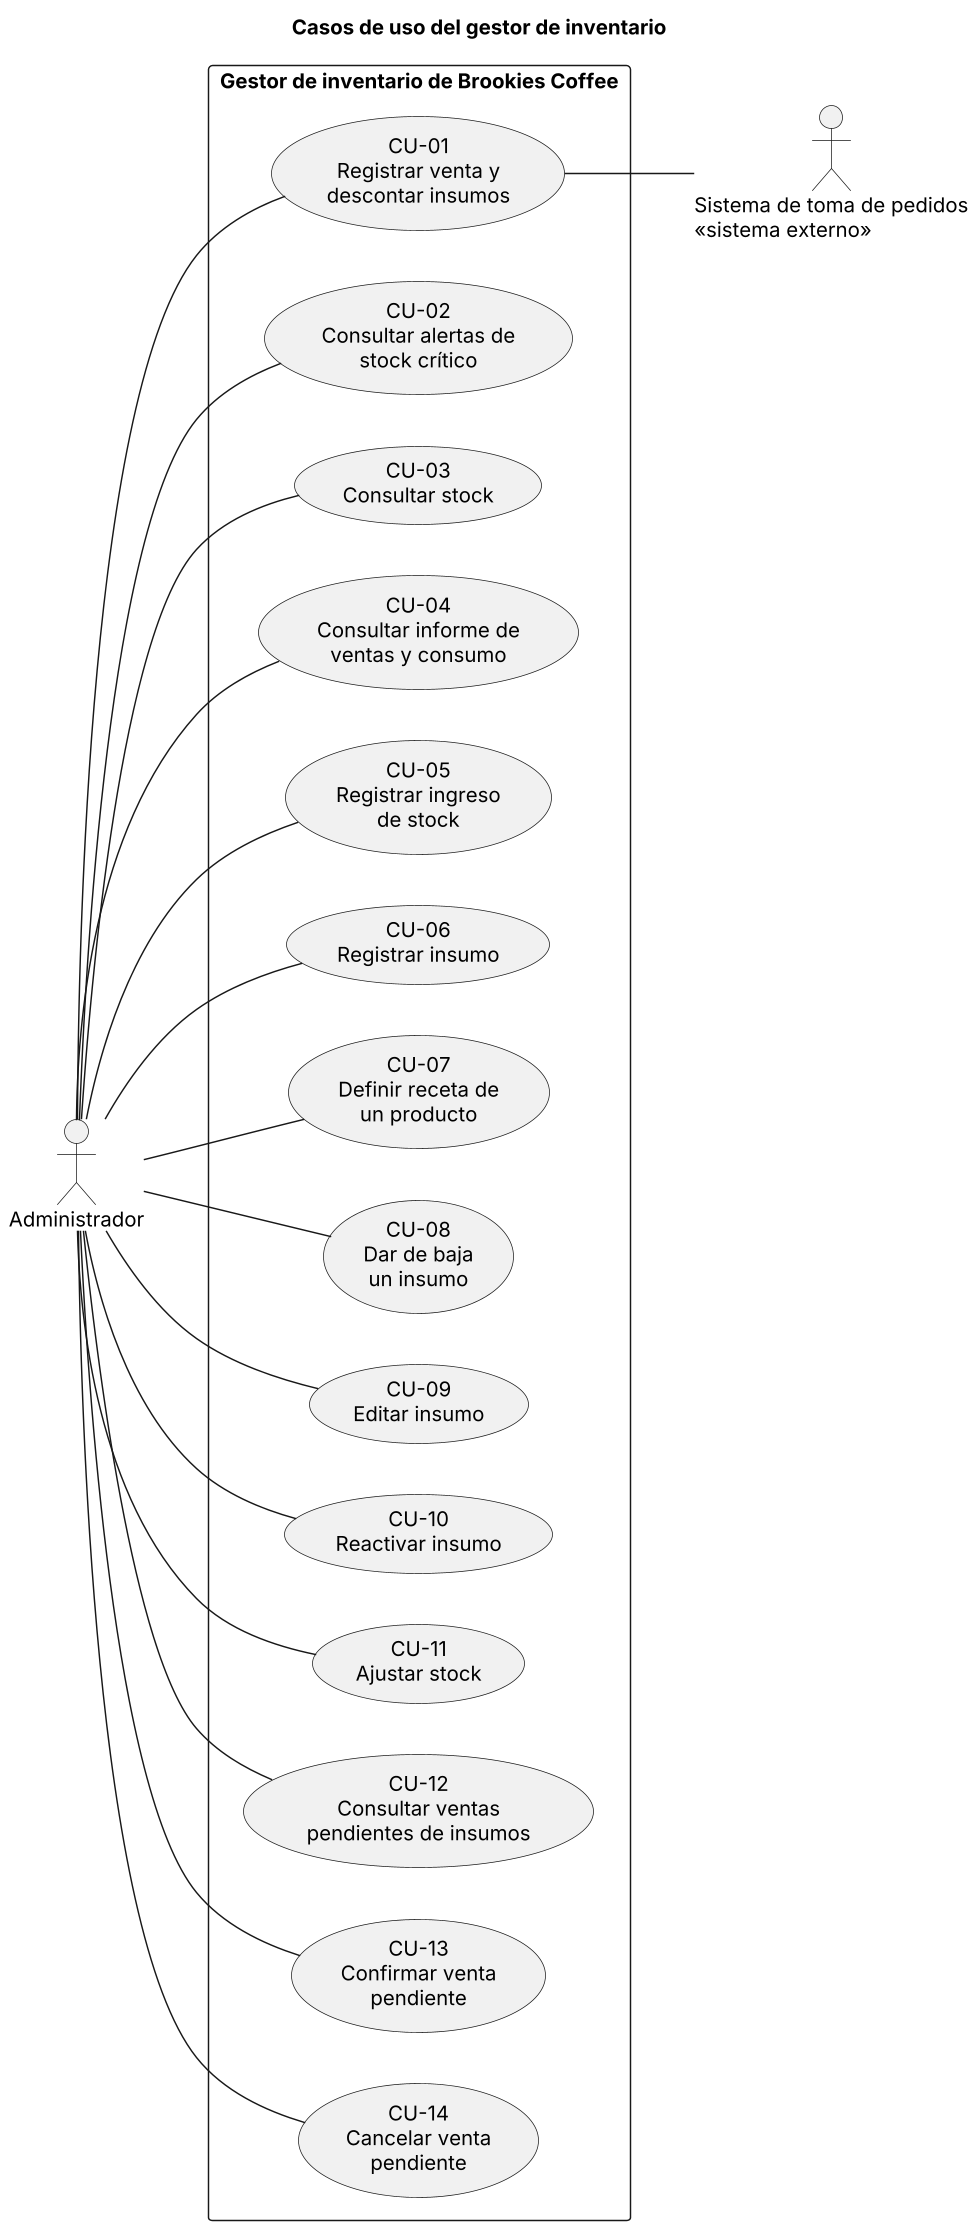

The diagram above was rendered by PlantUML. Its source (embedded in the PNG):
@startuml casos-de-uso
title Casos de uso del gestor de inventario
skinparam dpi 140
left to right direction
actor "Administrador" as Adm
actor "Sistema de toma de pedidos\n<<sistema externo>>" as SP

rectangle "Gestor de inventario de Brookies Coffee" {
  usecase "CU-01\nRegistrar venta y\ndescontar insumos" as CU01
  usecase "CU-02\nConsultar alertas de\nstock crítico" as CU02
  usecase "CU-03\nConsultar stock" as CU03
  usecase "CU-04\nConsultar informe de\nventas y consumo" as CU04
  usecase "CU-05\nRegistrar ingreso\nde stock" as CU05
  usecase "CU-06\nRegistrar insumo" as CU06
  usecase "CU-07\nDefinir receta de\nun producto" as CU07
  usecase "CU-08\nDar de baja\nun insumo" as CU08
  usecase "CU-09\nEditar insumo" as CU09
  usecase "CU-10\nReactivar insumo" as CU10
  usecase "CU-11\nAjustar stock" as CU11
  usecase "CU-12\nConsultar ventas\npendientes de insumos" as CU12
  usecase "CU-13\nConfirmar venta\npendiente" as CU13
  usecase "CU-14\nCancelar venta\npendiente" as CU14
}

Adm -- CU01
Adm -- CU02
Adm -- CU03
Adm -- CU04
Adm -- CU05
Adm -- CU06
Adm -- CU07
Adm -- CU08
Adm -- CU09
Adm -- CU10
Adm -- CU11
Adm -- CU12
Adm -- CU13
Adm -- CU14
CU01 -- SP
@enduml